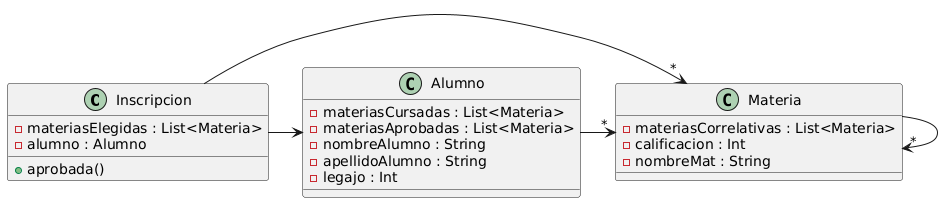

The diagram above was rendered by PlantUML. Its source (embedded in the PNG):
@startuml
class Inscripcion{
-materiasElegidas : List<Materia>
-alumno : Alumno
+aprobada()
}
class Alumno{
-materiasCursadas : List<Materia>
-materiasAprobadas : List<Materia>
-nombreAlumno : String
-apellidoAlumno : String
-legajo : Int
}
class Materia{
-materiasCorrelativas : List<Materia>
-calificacion : Int
-nombreMat : String
}
Inscripcion -> Alumno
Inscripcion -> "*" Materia
Alumno -> "*" Materia
Materia -> "*" Materia
@enduml